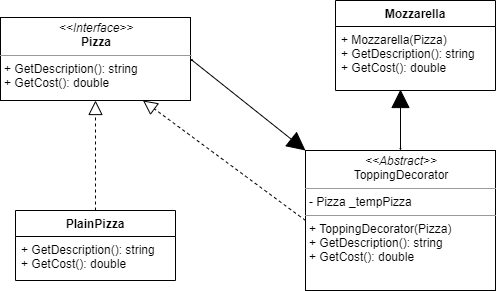

The diagram above was exported from draw.io. Its source (the exported page's mxGraphModel, read from the mxfile embedded in the PNG):
<mxGraphModel dx="1422" dy="745" grid="1" gridSize="10" guides="1" tooltips="1" connect="1" arrows="1" fold="1" page="1" pageScale="1" pageWidth="850" pageHeight="1100" background="#ffffff" math="0" shadow="0">
  <root>
    <mxCell id="0" />
    <mxCell id="1" parent="0" />
    <mxCell id="5d2195bd80daf111-18" value="&lt;p style=&quot;margin: 0px ; margin-top: 4px ; text-align: center&quot;&gt;&lt;i&gt;&amp;lt;&amp;lt;Interface&amp;gt;&amp;gt;&lt;/i&gt;&lt;br&gt;&lt;b&gt;Pizza&lt;/b&gt;&lt;/p&gt;&lt;hr size=&quot;1&quot;&gt;&lt;p style=&quot;margin: 0px ; margin-left: 4px&quot;&gt;+ GetDescription(): string&lt;/p&gt;&lt;p style=&quot;margin: 0px ; margin-left: 4px&quot;&gt;+ GetCost(): double&lt;/p&gt;" style="verticalAlign=top;align=left;overflow=fill;fontSize=12;fontFamily=Helvetica;html=1;rounded=0;shadow=0;comic=0;labelBackgroundColor=none;strokeWidth=1" parent="1" vertex="1">
      <mxGeometry x="120" y="87" width="190" height="83" as="geometry" />
    </mxCell>
    <mxCell id="0NSqpiXs0_K2pyNC5E6f-1" value="Mozzarella" style="swimlane;fontStyle=1;align=center;verticalAlign=top;childLayout=stackLayout;horizontal=1;startSize=26;horizontalStack=0;resizeParent=1;resizeParentMax=0;resizeLast=0;collapsible=1;marginBottom=0;" vertex="1" parent="1">
      <mxGeometry x="455" y="70" width="160" height="90" as="geometry" />
    </mxCell>
    <mxCell id="0NSqpiXs0_K2pyNC5E6f-2" value="+ Mozzarella(Pizza)&#10;+ GetDescription(): string&#10;+ GetCost(): double" style="text;strokeColor=none;fillColor=none;align=left;verticalAlign=top;spacingLeft=4;spacingRight=4;overflow=hidden;rotatable=0;points=[[0,0.5],[1,0.5]];portConstraint=eastwest;" vertex="1" parent="0NSqpiXs0_K2pyNC5E6f-1">
      <mxGeometry y="26" width="160" height="64" as="geometry" />
    </mxCell>
    <mxCell id="0NSqpiXs0_K2pyNC5E6f-5" value="PlainPizza" style="swimlane;fontStyle=1;align=center;verticalAlign=top;childLayout=stackLayout;horizontal=1;startSize=26;horizontalStack=0;resizeParent=1;resizeParentMax=0;resizeLast=0;collapsible=1;marginBottom=0;" vertex="1" parent="1">
      <mxGeometry x="135" y="280" width="160" height="70" as="geometry" />
    </mxCell>
    <mxCell id="0NSqpiXs0_K2pyNC5E6f-6" value="+ GetDescription(): string&#10;+ GetCost(): double" style="text;strokeColor=none;fillColor=none;align=left;verticalAlign=top;spacingLeft=4;spacingRight=4;overflow=hidden;rotatable=0;points=[[0,0.5],[1,0.5]];portConstraint=eastwest;" vertex="1" parent="0NSqpiXs0_K2pyNC5E6f-5">
      <mxGeometry y="26" width="160" height="44" as="geometry" />
    </mxCell>
    <mxCell id="0NSqpiXs0_K2pyNC5E6f-13" value="&lt;p style=&quot;margin: 0px ; margin-top: 4px ; text-align: center&quot;&gt;&lt;i&gt;&amp;lt;&amp;lt;Abstract&amp;gt;&amp;gt;&lt;/i&gt;&lt;br&gt;ToppingDecorator&lt;/p&gt;&lt;hr size=&quot;1&quot;&gt;&lt;p style=&quot;margin: 0px ; margin-left: 4px&quot;&gt;- Pizza _tempPizza&lt;/p&gt;&lt;hr size=&quot;1&quot;&gt;&lt;p style=&quot;margin: 0px ; margin-left: 4px&quot;&gt;+ ToppingDecorator(Pizza)&lt;/p&gt;&lt;p style=&quot;margin: 0px ; margin-left: 4px&quot;&gt;+ GetDescription(): string&lt;/p&gt;&lt;p style=&quot;margin: 0px ; margin-left: 4px&quot;&gt;+ GetCost(): double&lt;/p&gt;" style="verticalAlign=top;align=left;overflow=fill;fontSize=12;fontFamily=Helvetica;html=1;rounded=0;shadow=0;comic=0;labelBackgroundColor=none;strokeWidth=1" vertex="1" parent="1">
      <mxGeometry x="425" y="220" width="190" height="140" as="geometry" />
    </mxCell>
    <mxCell id="0NSqpiXs0_K2pyNC5E6f-15" value="" style="endArrow=block;dashed=1;endFill=0;endSize=12;html=1;exitX=0;exitY=0.5;exitDx=0;exitDy=0;entryX=0.75;entryY=1;entryDx=0;entryDy=0;" edge="1" parent="1" source="0NSqpiXs0_K2pyNC5E6f-13" target="5d2195bd80daf111-18">
      <mxGeometry width="160" relative="1" as="geometry">
        <mxPoint x="340" y="250" as="sourcePoint" />
        <mxPoint x="500" y="250" as="targetPoint" />
      </mxGeometry>
    </mxCell>
    <mxCell id="0NSqpiXs0_K2pyNC5E6f-16" value="" style="endArrow=block;dashed=1;endFill=0;endSize=12;html=1;exitX=0.5;exitY=0;exitDx=0;exitDy=0;entryX=0.5;entryY=1;entryDx=0;entryDy=0;" edge="1" parent="1" source="0NSqpiXs0_K2pyNC5E6f-5" target="5d2195bd80daf111-18">
      <mxGeometry width="160" relative="1" as="geometry">
        <mxPoint x="350" y="260" as="sourcePoint" />
        <mxPoint x="510" y="260" as="targetPoint" />
      </mxGeometry>
    </mxCell>
    <mxCell id="0NSqpiXs0_K2pyNC5E6f-17" value="" style="endArrow=block;startArrow=block;endFill=1;startFill=1;html=1;exitX=1;exitY=0.5;exitDx=0;exitDy=0;entryX=0;entryY=0;entryDx=0;entryDy=0;endSize=16;startSize=0;" edge="1" parent="1" source="5d2195bd80daf111-18" target="0NSqpiXs0_K2pyNC5E6f-13">
      <mxGeometry width="160" relative="1" as="geometry">
        <mxPoint x="340" y="250" as="sourcePoint" />
        <mxPoint x="500" y="250" as="targetPoint" />
      </mxGeometry>
    </mxCell>
    <mxCell id="0NSqpiXs0_K2pyNC5E6f-18" value="" style="endArrow=block;startArrow=block;endFill=1;startFill=1;html=1;entryX=0.5;entryY=0;entryDx=0;entryDy=0;startSize=16;endSize=0;" edge="1" parent="1" target="0NSqpiXs0_K2pyNC5E6f-13">
      <mxGeometry width="160" relative="1" as="geometry">
        <mxPoint x="520" y="159" as="sourcePoint" />
        <mxPoint x="582.5" y="211.5" as="targetPoint" />
      </mxGeometry>
    </mxCell>
  </root>
</mxGraphModel>